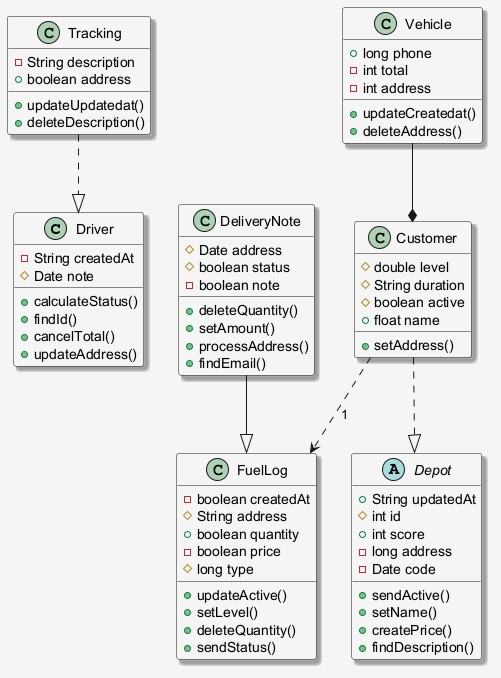

The diagram above was rendered by PlantUML. Its source (embedded in the PNG):
@startuml
skinparam shadowing false
skinparam backgroundColor #F5F5F5
skinparam shadowing true
class Driver {
  -String createdAt
  #Date note
  +calculateStatus()
  +findId()
  +cancelTotal()
  +updateAddress()
}
class DeliveryNote {
  #Date address
  #boolean status
  -boolean note
  +deleteQuantity()
  +setAmount()
  +processAddress()
  +findEmail()
}
abstract class Depot {
  +String updatedAt
  #int id
  +int score
  -long address
  -Date code
  +sendActive()
  +setName()
  +createPrice()
  +findDescription()
}
class Tracking {
  -String description
  +boolean address
  +updateUpdatedat()
  +deleteDescription()
}
class FuelLog {
  -boolean createdAt
  #String address
  +boolean quantity
  -boolean price
  #long type
  +updateActive()
  +setLevel()
  +deleteQuantity()
  +sendStatus()
}
class Vehicle {
  +long phone
  -int total
  -int address
  +updateCreatedat()
  +deleteAddress()
}
class Customer {
  #double level
  #String duration
  #boolean active
  +float name
  +setAddress()
}
Customer ..> FuelLog : "1"
Tracking ..|> Driver
Customer ..|> Depot
Vehicle --* Customer
DeliveryNote --|> FuelLog
@enduml